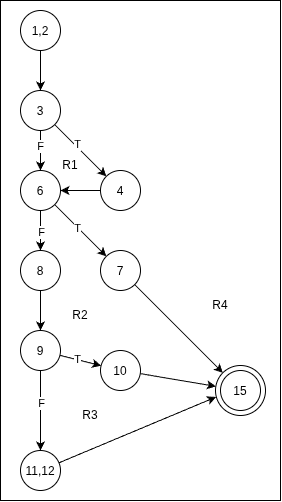

The diagram above was exported from draw.io. Its source (the exported page's mxGraphModel, read from the mxfile embedded in the PNG):
<mxGraphModel dx="1056" dy="783" grid="1" gridSize="10" guides="1" tooltips="1" connect="1" arrows="1" fold="1" page="1" pageScale="1" pageWidth="827" pageHeight="1169" math="0" shadow="0">
  <root>
    <mxCell id="0" />
    <mxCell id="1" parent="0" />
    <mxCell id="PFkMWeEZ2ax-R-nQgCh4-1" parent="1" style="rounded=0;whiteSpace=wrap;html=1;" value="" vertex="1">
      <mxGeometry height="500" width="280" x="60" y="30" as="geometry" />
    </mxCell>
    <mxCell id="9C3drEXZKiYNxPGO5795-40" parent="1" style="ellipse;whiteSpace=wrap;html=1;shapeInside=1;aspect=fixed;" value="" vertex="1">
      <mxGeometry height="50" width="50" x="275" y="395" as="geometry" />
    </mxCell>
    <mxCell id="9C3drEXZKiYNxPGO5795-17" edge="1" parent="1" source="9C3drEXZKiYNxPGO5795-4" style="edgeStyle=orthogonalEdgeStyle;rounded=0;orthogonalLoop=1;jettySize=auto;html=1;" target="9C3drEXZKiYNxPGO5795-6">
      <mxGeometry relative="1" as="geometry" />
    </mxCell>
    <mxCell id="9C3drEXZKiYNxPGO5795-4" parent="1" style="ellipse;whiteSpace=wrap;html=1;shapeInside=1;aspect=fixed;" value="1,2" vertex="1">
      <mxGeometry height="40" width="40" x="80" y="40" as="geometry" />
    </mxCell>
    <mxCell id="9C3drEXZKiYNxPGO5795-18" edge="1" parent="1" source="9C3drEXZKiYNxPGO5795-6" style="edgeStyle=orthogonalEdgeStyle;rounded=0;orthogonalLoop=1;jettySize=auto;html=1;" target="9C3drEXZKiYNxPGO5795-8">
      <mxGeometry relative="1" as="geometry" />
    </mxCell>
    <mxCell id="9C3drEXZKiYNxPGO5795-31" connectable="0" parent="9C3drEXZKiYNxPGO5795-18" style="edgeLabel;html=1;align=center;verticalAlign=middle;resizable=0;points=[];" value="F" vertex="1">
      <mxGeometry relative="1" x="-0.2387" y="-1" as="geometry">
        <mxPoint as="offset" />
      </mxGeometry>
    </mxCell>
    <mxCell id="9C3drEXZKiYNxPGO5795-19" edge="1" parent="1" source="9C3drEXZKiYNxPGO5795-6" style="rounded=0;orthogonalLoop=1;jettySize=auto;html=1;" target="9C3drEXZKiYNxPGO5795-7">
      <mxGeometry relative="1" as="geometry" />
    </mxCell>
    <mxCell id="9C3drEXZKiYNxPGO5795-30" connectable="0" parent="9C3drEXZKiYNxPGO5795-19" style="edgeLabel;html=1;align=center;verticalAlign=middle;resizable=0;points=[];" value="T" vertex="1">
      <mxGeometry relative="1" x="-0.1985" y="2" as="geometry">
        <mxPoint as="offset" />
      </mxGeometry>
    </mxCell>
    <mxCell id="9C3drEXZKiYNxPGO5795-6" parent="1" style="ellipse;whiteSpace=wrap;html=1;shapeInside=1;aspect=fixed;" value="3" vertex="1">
      <mxGeometry height="40" width="40" x="80" y="120" as="geometry" />
    </mxCell>
    <mxCell id="9C3drEXZKiYNxPGO5795-20" edge="1" parent="1" source="9C3drEXZKiYNxPGO5795-7" style="edgeStyle=orthogonalEdgeStyle;rounded=0;orthogonalLoop=1;jettySize=auto;html=1;" target="9C3drEXZKiYNxPGO5795-8">
      <mxGeometry relative="1" as="geometry" />
    </mxCell>
    <mxCell id="9C3drEXZKiYNxPGO5795-7" parent="1" style="ellipse;whiteSpace=wrap;html=1;shapeInside=1;aspect=fixed;" value="4" vertex="1">
      <mxGeometry height="40" width="40" x="160" y="200" as="geometry" />
    </mxCell>
    <mxCell id="9C3drEXZKiYNxPGO5795-21" edge="1" parent="1" source="9C3drEXZKiYNxPGO5795-8" style="edgeStyle=orthogonalEdgeStyle;rounded=0;orthogonalLoop=1;jettySize=auto;html=1;" target="9C3drEXZKiYNxPGO5795-11">
      <mxGeometry relative="1" as="geometry" />
    </mxCell>
    <mxCell id="9C3drEXZKiYNxPGO5795-33" connectable="0" parent="9C3drEXZKiYNxPGO5795-21" style="edgeLabel;html=1;align=center;verticalAlign=middle;resizable=0;points=[];" value="F" vertex="1">
      <mxGeometry relative="1" x="0.0387" as="geometry">
        <mxPoint as="offset" />
      </mxGeometry>
    </mxCell>
    <mxCell id="9C3drEXZKiYNxPGO5795-22" edge="1" parent="1" source="9C3drEXZKiYNxPGO5795-8" style="rounded=0;orthogonalLoop=1;jettySize=auto;html=1;" target="9C3drEXZKiYNxPGO5795-10">
      <mxGeometry relative="1" as="geometry" />
    </mxCell>
    <mxCell id="9C3drEXZKiYNxPGO5795-32" connectable="0" parent="9C3drEXZKiYNxPGO5795-22" style="edgeLabel;html=1;align=center;verticalAlign=middle;resizable=0;points=[];" value="T" vertex="1">
      <mxGeometry relative="1" x="-0.1247" y="-1" as="geometry">
        <mxPoint as="offset" />
      </mxGeometry>
    </mxCell>
    <mxCell id="9C3drEXZKiYNxPGO5795-8" parent="1" style="ellipse;whiteSpace=wrap;html=1;shapeInside=1;aspect=fixed;" value="6" vertex="1">
      <mxGeometry height="40" width="40" x="80" y="200" as="geometry" />
    </mxCell>
    <mxCell id="9C3drEXZKiYNxPGO5795-10" parent="1" style="ellipse;whiteSpace=wrap;html=1;shapeInside=1;aspect=fixed;" value="7" vertex="1">
      <mxGeometry height="40" width="40" x="160" y="280" as="geometry" />
    </mxCell>
    <mxCell id="9C3drEXZKiYNxPGO5795-26" edge="1" parent="1" source="9C3drEXZKiYNxPGO5795-11" style="edgeStyle=orthogonalEdgeStyle;rounded=0;orthogonalLoop=1;jettySize=auto;html=1;" target="9C3drEXZKiYNxPGO5795-12">
      <mxGeometry relative="1" as="geometry" />
    </mxCell>
    <mxCell id="9C3drEXZKiYNxPGO5795-11" parent="1" style="ellipse;whiteSpace=wrap;html=1;shapeInside=1;aspect=fixed;" value="8" vertex="1">
      <mxGeometry height="40" width="40" x="80" y="280" as="geometry" />
    </mxCell>
    <mxCell id="9C3drEXZKiYNxPGO5795-27" edge="1" parent="1" source="9C3drEXZKiYNxPGO5795-12" style="edgeStyle=orthogonalEdgeStyle;rounded=0;orthogonalLoop=1;jettySize=auto;html=1;" target="9C3drEXZKiYNxPGO5795-14">
      <mxGeometry relative="1" as="geometry" />
    </mxCell>
    <mxCell id="9C3drEXZKiYNxPGO5795-34" connectable="0" parent="9C3drEXZKiYNxPGO5795-27" style="edgeLabel;html=1;align=center;verticalAlign=middle;resizable=0;points=[];" value="F" vertex="1">
      <mxGeometry relative="1" x="-0.2032" as="geometry">
        <mxPoint as="offset" />
      </mxGeometry>
    </mxCell>
    <mxCell id="9C3drEXZKiYNxPGO5795-28" edge="1" parent="1" source="9C3drEXZKiYNxPGO5795-12" style="rounded=0;orthogonalLoop=1;jettySize=auto;html=1;" target="9C3drEXZKiYNxPGO5795-13">
      <mxGeometry relative="1" as="geometry" />
    </mxCell>
    <mxCell id="9C3drEXZKiYNxPGO5795-35" connectable="0" parent="9C3drEXZKiYNxPGO5795-28" style="edgeLabel;html=1;align=center;verticalAlign=middle;resizable=0;points=[];" value="T" vertex="1">
      <mxGeometry relative="1" x="-0.2216" y="1" as="geometry">
        <mxPoint as="offset" />
      </mxGeometry>
    </mxCell>
    <mxCell id="9C3drEXZKiYNxPGO5795-12" parent="1" style="ellipse;whiteSpace=wrap;html=1;shapeInside=1;aspect=fixed;" value="9" vertex="1">
      <mxGeometry height="40" width="40" x="80" y="360" as="geometry" />
    </mxCell>
    <mxCell id="9C3drEXZKiYNxPGO5795-13" parent="1" style="ellipse;whiteSpace=wrap;html=1;shapeInside=1;aspect=fixed;" value="10" vertex="1">
      <mxGeometry height="40" width="40" x="160" y="380" as="geometry" />
    </mxCell>
    <mxCell id="9C3drEXZKiYNxPGO5795-14" parent="1" style="ellipse;whiteSpace=wrap;html=1;shapeInside=1;aspect=fixed;" value="11,12&lt;div&gt;&lt;br/&gt;&lt;/div&gt;" vertex="1">
      <mxGeometry height="40" width="40" x="80" y="480" as="geometry" />
    </mxCell>
    <mxCell id="9C3drEXZKiYNxPGO5795-36" parent="1" style="text;html=1;whiteSpace=wrap;strokeColor=none;fillColor=none;align=center;verticalAlign=middle;rounded=0;" value="R1" vertex="1">
      <mxGeometry height="30" width="60" x="100" y="180" as="geometry" />
    </mxCell>
    <mxCell id="9C3drEXZKiYNxPGO5795-37" parent="1" style="text;html=1;whiteSpace=wrap;strokeColor=none;fillColor=none;align=center;verticalAlign=middle;rounded=0;" value="R2" vertex="1">
      <mxGeometry height="30" width="60" x="110" y="330" as="geometry" />
    </mxCell>
    <mxCell id="9C3drEXZKiYNxPGO5795-38" parent="1" style="text;html=1;whiteSpace=wrap;strokeColor=none;fillColor=none;align=center;verticalAlign=middle;rounded=0;" value="R3" vertex="1">
      <mxGeometry height="30" width="60" x="120" y="430" as="geometry" />
    </mxCell>
    <mxCell id="9C3drEXZKiYNxPGO5795-39" parent="1" style="text;html=1;whiteSpace=wrap;strokeColor=none;fillColor=none;align=center;verticalAlign=middle;rounded=0;" value="R4" vertex="1">
      <mxGeometry height="30" width="60" x="250" y="320" as="geometry" />
    </mxCell>
    <mxCell id="9C3drEXZKiYNxPGO5795-16" parent="1" style="ellipse;whiteSpace=wrap;html=1;shapeInside=1;aspect=fixed;strokeColor=default;" value="15" vertex="1">
      <mxGeometry height="40" width="40" x="280" y="400" as="geometry" />
    </mxCell>
    <mxCell id="9C3drEXZKiYNxPGO5795-24" edge="1" parent="1" source="9C3drEXZKiYNxPGO5795-14" style="rounded=0;orthogonalLoop=1;jettySize=auto;html=1;entryX=0.011;entryY=0.63;entryDx=0;entryDy=0;entryPerimeter=0;" target="9C3drEXZKiYNxPGO5795-40">
      <mxGeometry relative="1" as="geometry">
        <mxPoint x="270" y="430" as="targetPoint" />
      </mxGeometry>
    </mxCell>
    <mxCell id="9C3drEXZKiYNxPGO5795-29" edge="1" parent="1" source="9C3drEXZKiYNxPGO5795-40" style="rounded=0;orthogonalLoop=1;jettySize=auto;html=1;" target="9C3drEXZKiYNxPGO5795-16">
      <mxGeometry relative="1" as="geometry" />
    </mxCell>
    <mxCell id="9C3drEXZKiYNxPGO5795-23" edge="1" parent="1" source="9C3drEXZKiYNxPGO5795-10" style="rounded=0;orthogonalLoop=1;jettySize=auto;html=1;entryX=0;entryY=0;entryDx=0;entryDy=0;" target="9C3drEXZKiYNxPGO5795-40">
      <mxGeometry relative="1" as="geometry">
        <mxPoint x="280" y="400" as="targetPoint" />
      </mxGeometry>
    </mxCell>
    <mxCell id="9C3drEXZKiYNxPGO5795-42" edge="1" parent="1" source="9C3drEXZKiYNxPGO5795-13" style="rounded=0;orthogonalLoop=1;jettySize=auto;html=1;" target="9C3drEXZKiYNxPGO5795-40" value="">
      <mxGeometry relative="1" as="geometry">
        <mxPoint x="200" y="403" as="sourcePoint" />
        <mxPoint x="280" y="417" as="targetPoint" />
      </mxGeometry>
    </mxCell>
  </root>
</mxGraphModel>